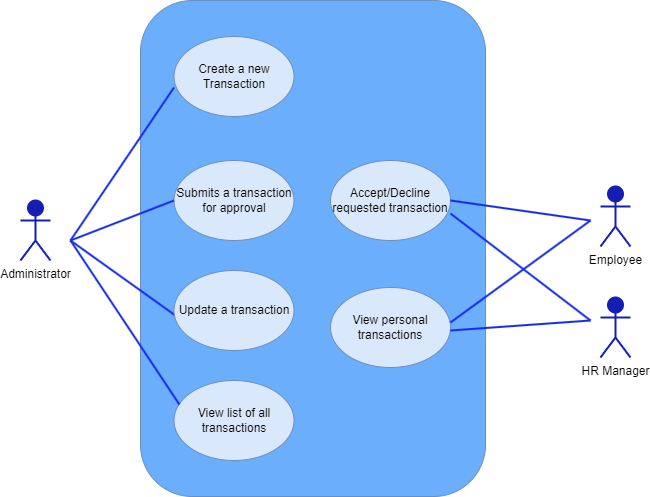

The diagram above was exported from draw.io. Its source (the exported page's mxGraphModel, read from the mxfile embedded in the PNG):
<mxGraphModel dx="1050" dy="523" grid="1" gridSize="10" guides="1" tooltips="1" connect="1" arrows="1" fold="1" page="1" pageScale="1" pageWidth="850" pageHeight="1100" math="0" shadow="0">
  <root>
    <mxCell id="0" />
    <mxCell id="1" parent="0" />
    <mxCell id="IVyZdjVBvvGpz8rnVmIz-2" value="Administrator" style="shape=umlActor;verticalLabelPosition=bottom;verticalAlign=top;html=1;outlineConnect=0;fillColor=#141EB3;strokeColor=#141EB3;strokeWidth=2;" vertex="1" parent="1">
      <mxGeometry x="170" y="240" width="30" height="60" as="geometry" />
    </mxCell>
    <mxCell id="IVyZdjVBvvGpz8rnVmIz-3" value="" style="rounded=1;whiteSpace=wrap;html=1;fillColor=#6AAEFC;strokeColor=#6c8ebf;" vertex="1" parent="1">
      <mxGeometry x="290" y="40" width="345" height="496" as="geometry" />
    </mxCell>
    <mxCell id="IVyZdjVBvvGpz8rnVmIz-4" value="Create a new Transaction" style="ellipse;whiteSpace=wrap;html=1;fillColor=#dae8fc;strokeColor=#6c8ebf;" vertex="1" parent="1">
      <mxGeometry x="323.5" y="76" width="120" height="80" as="geometry" />
    </mxCell>
    <mxCell id="IVyZdjVBvvGpz8rnVmIz-5" value="Accept/Decline requested transaction" style="ellipse;whiteSpace=wrap;html=1;fillColor=#dae8fc;strokeColor=#6c8ebf;" vertex="1" parent="1">
      <mxGeometry x="480" y="200" width="120" height="80" as="geometry" />
    </mxCell>
    <mxCell id="IVyZdjVBvvGpz8rnVmIz-6" value="View personal transactions" style="ellipse;whiteSpace=wrap;html=1;fillColor=#dae8fc;strokeColor=#6c8ebf;" vertex="1" parent="1">
      <mxGeometry x="480" y="327" width="120" height="80" as="geometry" />
    </mxCell>
    <mxCell id="IVyZdjVBvvGpz8rnVmIz-8" value="" style="endArrow=none;html=1;rounded=0;strokeWidth=2;strokeColor=#172CE8;" edge="1" parent="1">
      <mxGeometry width="50" height="50" relative="1" as="geometry">
        <mxPoint x="220" y="280" as="sourcePoint" />
        <mxPoint x="323.5" y="127" as="targetPoint" />
      </mxGeometry>
    </mxCell>
    <mxCell id="IVyZdjVBvvGpz8rnVmIz-9" value="" style="endArrow=none;html=1;rounded=0;strokeWidth=2;strokeColor=#172CE8;entryX=-0.008;entryY=0.402;entryDx=0;entryDy=0;entryPerimeter=0;" edge="1" parent="1">
      <mxGeometry width="50" height="50" relative="1" as="geometry">
        <mxPoint x="220" y="280" as="sourcePoint" />
        <mxPoint x="328.828" y="357.788" as="targetPoint" />
      </mxGeometry>
    </mxCell>
    <mxCell id="IVyZdjVBvvGpz8rnVmIz-10" value="" style="endArrow=none;html=1;rounded=0;strokeWidth=2;strokeColor=#172CE8;" edge="1" parent="1">
      <mxGeometry width="50" height="50" relative="1" as="geometry">
        <mxPoint x="740" y="260" as="sourcePoint" />
        <mxPoint x="600" y="240" as="targetPoint" />
      </mxGeometry>
    </mxCell>
    <mxCell id="IVyZdjVBvvGpz8rnVmIz-11" value="" style="endArrow=none;html=1;rounded=0;strokeWidth=2;strokeColor=#172CE8;" edge="1" parent="1">
      <mxGeometry width="50" height="50" relative="1" as="geometry">
        <mxPoint x="740" y="260" as="sourcePoint" />
        <mxPoint x="600" y="362" as="targetPoint" />
      </mxGeometry>
    </mxCell>
    <mxCell id="IVyZdjVBvvGpz8rnVmIz-12" value="Employee&lt;br&gt;" style="shape=umlActor;verticalLabelPosition=bottom;verticalAlign=top;html=1;outlineConnect=0;fillColor=#141EB3;strokeColor=#141EB3;strokeWidth=2;" vertex="1" parent="1">
      <mxGeometry x="750" y="226" width="30" height="60" as="geometry" />
    </mxCell>
    <mxCell id="IVyZdjVBvvGpz8rnVmIz-15" value="Submits a transaction for approval" style="ellipse;whiteSpace=wrap;html=1;fillColor=#dae8fc;strokeColor=#6c8ebf;" vertex="1" parent="1">
      <mxGeometry x="323.5" y="200" width="120" height="80" as="geometry" />
    </mxCell>
    <mxCell id="IVyZdjVBvvGpz8rnVmIz-16" value="" style="endArrow=none;html=1;rounded=0;strokeWidth=2;strokeColor=#172CE8;" edge="1" parent="1">
      <mxGeometry width="50" height="50" relative="1" as="geometry">
        <mxPoint x="220" y="280" as="sourcePoint" />
        <mxPoint x="323.5" y="240" as="targetPoint" />
      </mxGeometry>
    </mxCell>
    <mxCell id="IVyZdjVBvvGpz8rnVmIz-23" value="HR Manager" style="shape=umlActor;verticalLabelPosition=bottom;verticalAlign=top;html=1;outlineConnect=0;fillColor=#141EB3;strokeColor=#141EB3;strokeWidth=2;" vertex="1" parent="1">
      <mxGeometry x="750" y="337" width="30" height="60" as="geometry" />
    </mxCell>
    <mxCell id="IVyZdjVBvvGpz8rnVmIz-24" value="" style="endArrow=none;html=1;rounded=0;strokeWidth=2;strokeColor=#172CE8;" edge="1" parent="1">
      <mxGeometry width="50" height="50" relative="1" as="geometry">
        <mxPoint x="740" y="360" as="sourcePoint" />
        <mxPoint x="600" y="253" as="targetPoint" />
      </mxGeometry>
    </mxCell>
    <mxCell id="IVyZdjVBvvGpz8rnVmIz-25" value="" style="endArrow=none;html=1;rounded=0;strokeWidth=2;strokeColor=#172CE8;" edge="1" parent="1">
      <mxGeometry width="50" height="50" relative="1" as="geometry">
        <mxPoint x="740" y="360" as="sourcePoint" />
        <mxPoint x="600" y="370" as="targetPoint" />
      </mxGeometry>
    </mxCell>
    <mxCell id="IVyZdjVBvvGpz8rnVmIz-27" value="Update a transaction" style="ellipse;whiteSpace=wrap;html=1;fillColor=#dae8fc;strokeColor=#6c8ebf;" vertex="1" parent="1">
      <mxGeometry x="323.5" y="310" width="120" height="80" as="geometry" />
    </mxCell>
    <mxCell id="IVyZdjVBvvGpz8rnVmIz-28" value="View list of all transactions" style="ellipse;whiteSpace=wrap;html=1;fillColor=#dae8fc;strokeColor=#6c8ebf;" vertex="1" parent="1">
      <mxGeometry x="323.5" y="420" width="120" height="80" as="geometry" />
    </mxCell>
    <mxCell id="IVyZdjVBvvGpz8rnVmIz-29" value="" style="endArrow=none;html=1;rounded=0;strokeWidth=2;strokeColor=#172CE8;entryX=-0.008;entryY=0.402;entryDx=0;entryDy=0;entryPerimeter=0;" edge="1" parent="1">
      <mxGeometry width="50" height="50" relative="1" as="geometry">
        <mxPoint x="220" y="280" as="sourcePoint" />
        <mxPoint x="328.828" y="443.898" as="targetPoint" />
      </mxGeometry>
    </mxCell>
  </root>
</mxGraphModel>